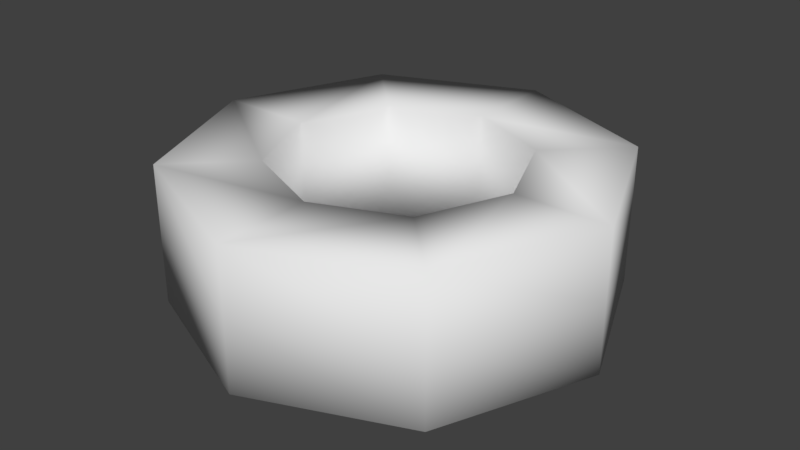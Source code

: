 # Source: Nuts.blend  (saved by Blender 2.79.0; exported with 4.5.12 LTS)
import bpy
from mathutils import Matrix  # noqa: F401  (used for matrix-valued properties, if any)

bpy.ops.wm.read_factory_settings(use_empty=True)
scene = bpy.context.scene
scene.name = 'Scene'

# ---- collections
col_collection_1 = bpy.data.collections.new('Collection 1'); scene.collection.children.link(col_collection_1)

# ---- world
world_world = bpy.data.worlds.new('World'); scene.world = world_world
world_world.color = (0.05088, 0.05088, 0.05088)
world_world.use_sun_shadow = False
world_world.sun_shadow_jitter_overblur = 0.0
world_world.cycles.sampling_method = 'MANUAL'

# ---- meshes
me_cylinder = bpy.data.meshes.new('Cylinder')
me_cylinder.from_pydata([(0.1665, 0.1665, -0.07794), (-2.099e-08, 0.1328, 0.07325), (0.1665, -0.1665, -0.07794), (0.09393, 0.09393, 0.07325), (-1.735e-08, -0.2355, -0.07794), (0.1328, -5.329e-09, 0.07325), (-0.1665, -0.1665, -0.07794), (0.09393, -0.09393, 0.07325), (-0.2355, -6.985e-09, -0.07794), (-3.33e-08, -0.1328, 0.07325), (-3.794e-08, 0.2355, -0.07794), (-0.09393, -0.09393, 0.07325), (-0.1665, 0.1665, -0.07794), (-0.09393, 0.09393, 0.07325), (-0.2355, 6.118e-09, 0.07325), (0.1665, 0.1665, 0.07325), (-2.099e-08, 0.2355, 0.07325), (0.2355, -6.985e-09, 0.07325), (0.1665, -0.1665, 0.07325), (-4.158e-08, -0.2355, 0.07325), (-0.1665, -0.1665, 0.07325), (-0.1665, 0.1665, 0.07325), (-0.1328, 6.118e-09, 0.07325), (-2.099e-08, 0.2355, -0.002125), (-0.1665, -0.1665, -0.002125), (0.2355, 6.118e-09, -0.07794), (0.09393, 0.09393, -0.07794), (0.09393, -0.09393, -0.07794), (-2.563e-08, -0.1328, -0.07794), (-0.09393, -0.09393, -0.07794), (-0.1328, -5.329e-09, -0.07794), (-0.09393, 0.09393, -0.07794), (-3.794e-08, 0.1328, -0.07794), (0.1328, 6.118e-09, -0.07794), (-0.1665, 0.1665, -0.002125), (-0.2355, 6.118e-09, -0.002125), (-4.158e-08, -0.2355, -0.002125), (0.1665, -0.1665, -0.002125), (0.1665, 0.1665, -0.002125), (0.2355, -6.985e-09, -0.002125)], [], [(23, 16, 15, 38), (38, 15, 17, 39), (39, 17, 18, 37), (37, 18, 19, 36), (36, 19, 20, 24), (24, 20, 14, 35), (35, 14, 21, 34), (34, 21, 16, 23), (29, 28, 4, 6), (1, 3, 15, 16), (3, 5, 17, 15), (5, 7, 18, 17), (7, 9, 19, 18), (9, 11, 20, 19), (13, 1, 16, 21), (11, 22, 14, 20), (22, 13, 21, 14), (23, 10, 12, 34), (34, 12, 8, 35), (35, 8, 6, 24), (24, 6, 4, 36), (36, 4, 2, 37), (37, 2, 25, 39), (39, 25, 0, 38), (28, 27, 2, 4), (31, 30, 8, 12), (32, 31, 12, 10), (38, 0, 10, 23), (30, 29, 6, 8), (26, 32, 10, 0), (27, 33, 25, 2), (33, 26, 0, 25), (26, 33, 5, 3), (33, 27, 7, 5), (27, 28, 9, 7), (28, 29, 11, 9), (13, 22, 30, 31), (1, 13, 31, 32), (32, 26, 3, 1), (22, 11, 29, 30)])
me_cylinder.polygons.foreach_set('use_smooth', [True] * 40)
me_cylinder.use_remesh_preserve_volume = False
me_cylinder.use_remesh_preserve_attributes = False
me_cylinder.use_mirror_vertex_groups = False
me_cylinder.update()

# ---- objects
ob_nut = bpy.data.objects.new('Nut', me_cylinder)

# ---- transforms, parenting, visibility, modifiers, constraints
ob_nut.location = (0.0, 0.0, 0.0)
ob_nut.lineart.crease_threshold = 0.0

# ---- collection membership
col_collection_1.objects.link(ob_nut)

# ---- scene / render settings (as saved in the file)
scene.frame_start = 1; scene.frame_end = 250; scene.frame_set(1)
scene.render.engine = 'BLENDER_EEVEE_NEXT'
scene.render.resolution_percentage = 50
scene.render.dither_intensity = 0.0
scene.cycles.use_denoising = False
scene.cycles.samples = 128
scene.cycles.sampling_pattern = 'TABULATED_SOBOL'
scene.cycles.light_sampling_threshold = 0.0
scene.cycles.use_adaptive_sampling = False
scene.cycles.use_light_tree = False
scene.cycles.blur_glossy = 0.0
scene.cycles.sample_clamp_indirect = 0.0
scene.view_settings.view_transform = 'Standard'
bpy.context.view_layer.update()

# ---- added for rendering (the .blend has no active camera and no usable light): camera, sun
cam_auto = bpy.data.cameras.new('AutoCamera')
cam_auto.lens = 50.0
cam_auto.sensor_width = 36.0
cam_auto.clip_end = 1000.0
ob_auto_camera = bpy.data.objects.new('AutoCamera', cam_auto)
scene.collection.objects.link(ob_auto_camera)
ob_auto_camera.location = (0.63199, -0.758388, 0.503251)
ob_auto_camera.rotation_euler = (1.09748, -7.21219e-08, 0.694738)
scene.camera = ob_auto_camera
light_auto_sun = bpy.data.lights.new('AutoSun', 'SUN')
light_auto_sun.energy = 3.0
light_auto_sun.angle = 0.0523599
ob_auto_sun = bpy.data.objects.new('AutoSun', light_auto_sun)
scene.collection.objects.link(ob_auto_sun)
ob_auto_sun.rotation_euler = (0.872665, 0.174533, 0.523599)
bpy.context.view_layer.update()
